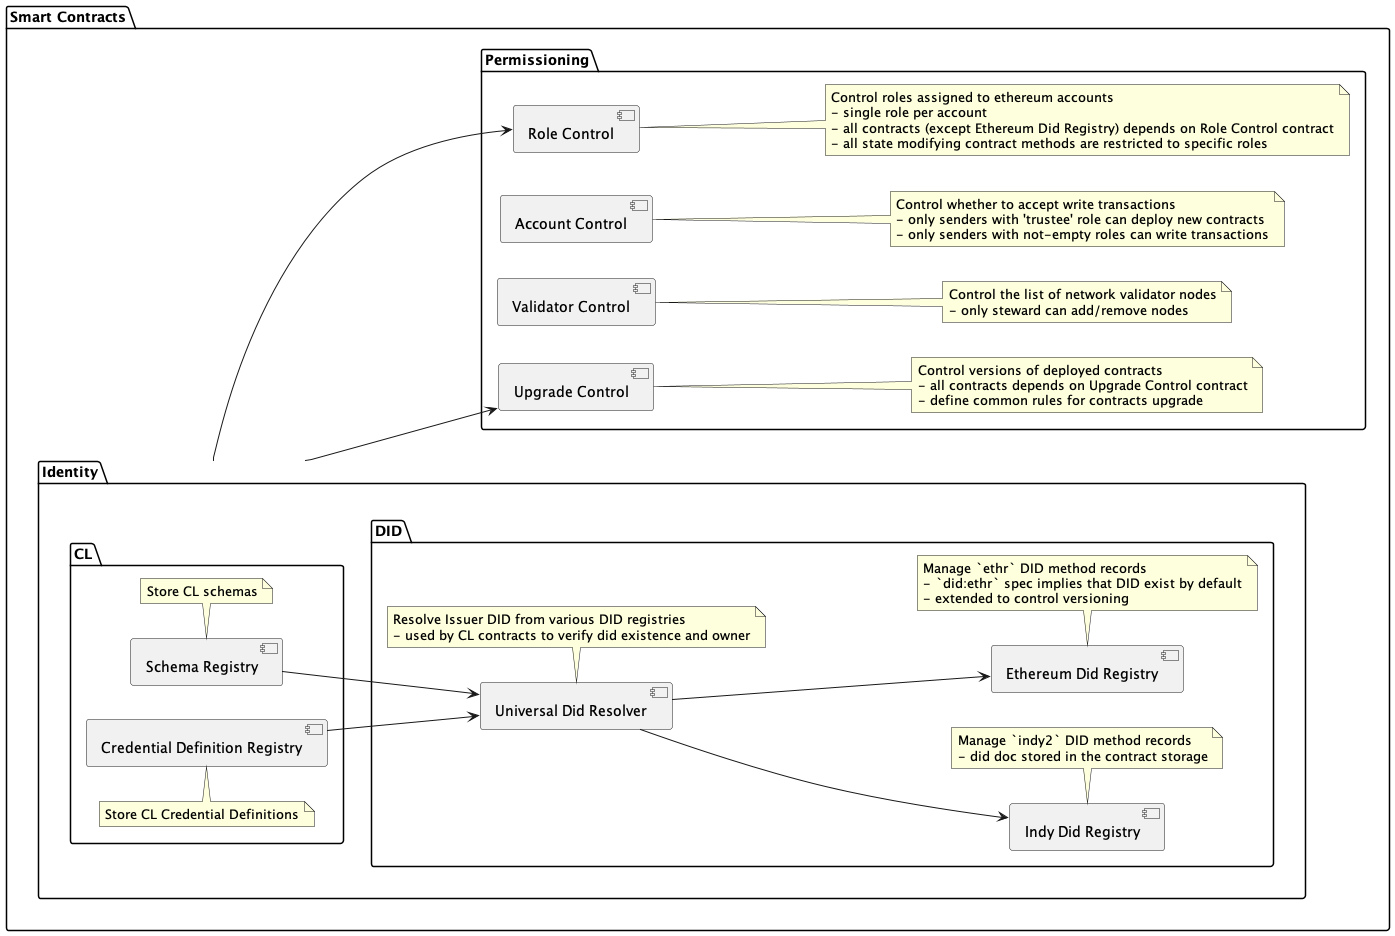

The diagram above was rendered by PlantUML. Its source (embedded in the PNG):
@startuml



left to right direction

package "Smart Contracts" {

    package "Permissioning" {

        component [Role Control]
        note right of [Role Control]
          Control roles assigned to ethereum accounts
          - single role per account
          - all contracts (except Ethereum Did Registry) depends on Role Control contract
          - all state modifying contract methods are restricted to specific roles
        end note

        component [Account Control]
        note right of [Account Control]
          Control whether to accept write transactions
          - only senders with 'trustee' role can deploy new contracts
          - only senders with not-empty roles can write transactions
        end note

        component [Validator Control]
        note right of [Validator Control]
          Control the list of network validator nodes
          - only steward can add/remove nodes
        end note

        component [Upgrade Control]
        note right of [Upgrade Control]
          Control versions of deployed contracts
          - all contracts depends on Upgrade Control contract
          - define common rules for contracts upgrade
        end note
    }

    package "Identity" {

       package "DID" {

            component [Indy Did Registry]
            note bottom of [Indy Did Registry]
              Manage `indy2` DID method records
              - did doc stored in the contract storage
            end note

            component [Ethereum Did Registry]
            note bottom of [Ethereum Did Registry]
              Manage `ethr` DID method records
              - `did:ethr` spec implies that DID exist by default
              - extended to control versioning
            end note

            component [Universal Did Resolver]
            note bottom of [Universal Did Resolver]
              Resolve Issuer DID from various DID registries
              - used by CL contracts to verify did existence and owner
            end note
        }

        package "CL" {

            component [Schema Registry]
            note bottom of [Schema Registry]
              Store CL schemas
            end note

            component [Credential Definition Registry]
            note top of [Credential Definition Registry]
              Store CL Credential Definitions
            end note
        }
    }

    [Identity] --> [Role Control]
    [Identity] --> [Upgrade Control]
    [Universal Did Resolver] --> [Indy Did Registry]
    [Universal Did Resolver] --> [Ethereum Did Registry]
    [Schema Registry] --> [Universal Did Resolver]
    [Credential Definition Registry] --> [Universal Did Resolver]
}

@enduml